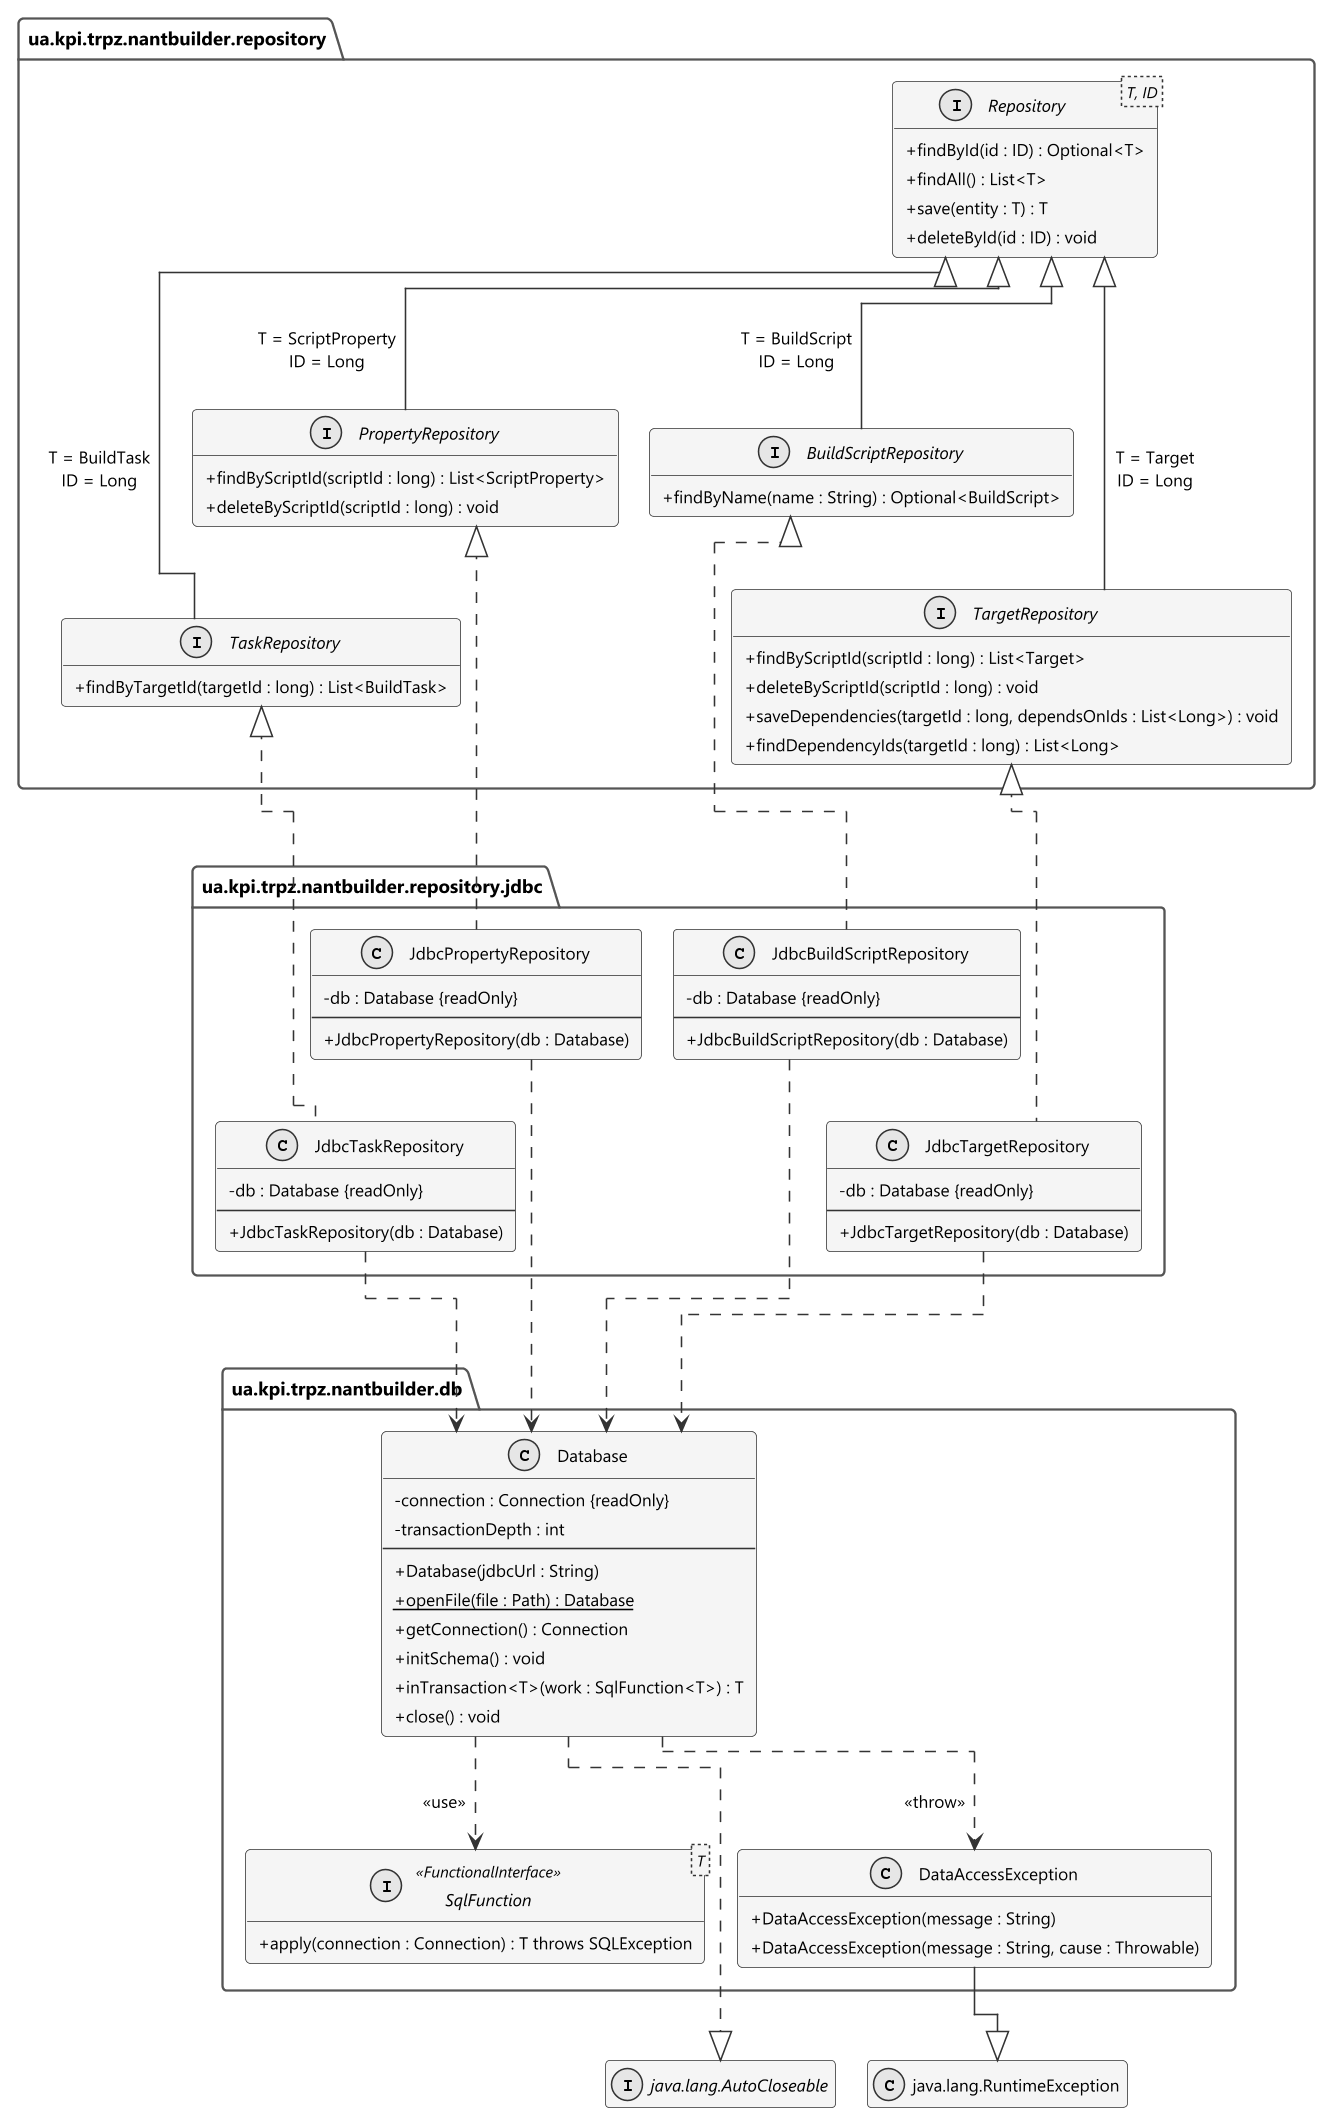

The diagram above was rendered by PlantUML. Its source (embedded in the PNG):
@startuml 04b-classes-repository
' Лаб. 2 — діаграма класів: пакети repository, repository.jdbc, db (шаблон Repository)
!include _style.iuml
!pragma layout elk
skinparam ranksep 45
skinparam nodesep 30
skinparam classAttributeIconSize 0
hide empty members
set separator none

package "ua.kpi.trpz.nantbuilder.repository" as repository {
  interface "Repository<T, ID>" as Repository {
    + findById(id : ID) : Optional<T>
    + findAll() : List<T>
    + save(entity : T) : T
    + deleteById(id : ID) : void
  }
  interface BuildScriptRepository {
    + findByName(name : String) : Optional<BuildScript>
  }
  interface PropertyRepository {
    + findByScriptId(scriptId : long) : List<ScriptProperty>
    + deleteByScriptId(scriptId : long) : void
  }
  interface TargetRepository {
    + findByScriptId(scriptId : long) : List<Target>
    + deleteByScriptId(scriptId : long) : void
    + saveDependencies(targetId : long, dependsOnIds : List<Long>) : void
    + findDependencyIds(targetId : long) : List<Long>
  }
  interface TaskRepository {
    + findByTargetId(targetId : long) : List<BuildTask>
  }
}

package "ua.kpi.trpz.nantbuilder.repository.jdbc" as jdbc {
  class JdbcBuildScriptRepository {
    - db : Database {readOnly}
    --
    + JdbcBuildScriptRepository(db : Database)
  }
  class JdbcPropertyRepository {
    - db : Database {readOnly}
    --
    + JdbcPropertyRepository(db : Database)
  }
  class JdbcTargetRepository {
    - db : Database {readOnly}
    --
    + JdbcTargetRepository(db : Database)
  }
  class JdbcTaskRepository {
    - db : Database {readOnly}
    --
    + JdbcTaskRepository(db : Database)
  }
}

package "ua.kpi.trpz.nantbuilder.db" as db {
  class Database {
    - connection : Connection {readOnly}
    - transactionDepth : int
    --
    + Database(jdbcUrl : String)
    + {static} openFile(file : Path) : Database
    + getConnection() : Connection
    + initSchema() : void
    + inTransaction<T>(work : SqlFunction<T>) : T
    + close() : void
  }
  interface "SqlFunction<T>" as SqlFunction <<FunctionalInterface>> {
    + apply(connection : Connection) : T throws SQLException
  }
  class DataAccessException {
    + DataAccessException(message : String)
    + DataAccessException(message : String, cause : Throwable)
  }
}

interface "java.lang.AutoCloseable" as AutoCloseable
class "java.lang.RuntimeException" as RuntimeException

' --- узагальнення інтерфейсів (2 × 2)
Repository <|-- BuildScriptRepository : T = BuildScript\nID = Long
Repository <|-- PropertyRepository : T = ScriptProperty\nID = Long
Repository <|-- TargetRepository : T = Target\nID = Long
Repository <|-- TaskRepository : T = BuildTask\nID = Long
BuildScriptRepository -[hidden]- TargetRepository
PropertyRepository -[hidden]- TaskRepository

' --- реалізації (2 × 2)
BuildScriptRepository <|.. JdbcBuildScriptRepository
PropertyRepository <|.. JdbcPropertyRepository
TargetRepository <|.. JdbcTargetRepository
TaskRepository <|.. JdbcTaskRepository
JdbcBuildScriptRepository -[hidden]- JdbcTargetRepository
JdbcPropertyRepository -[hidden]- JdbcTaskRepository

' --- залежність від Database
JdbcBuildScriptRepository ..> Database
JdbcPropertyRepository ..> Database
JdbcTargetRepository ..> Database
JdbcTaskRepository ..> Database

Database ..|> AutoCloseable
Database ..> SqlFunction : <<use>>
Database ..> DataAccessException : <<throw>>
DataAccessException --|> RuntimeException

@enduml